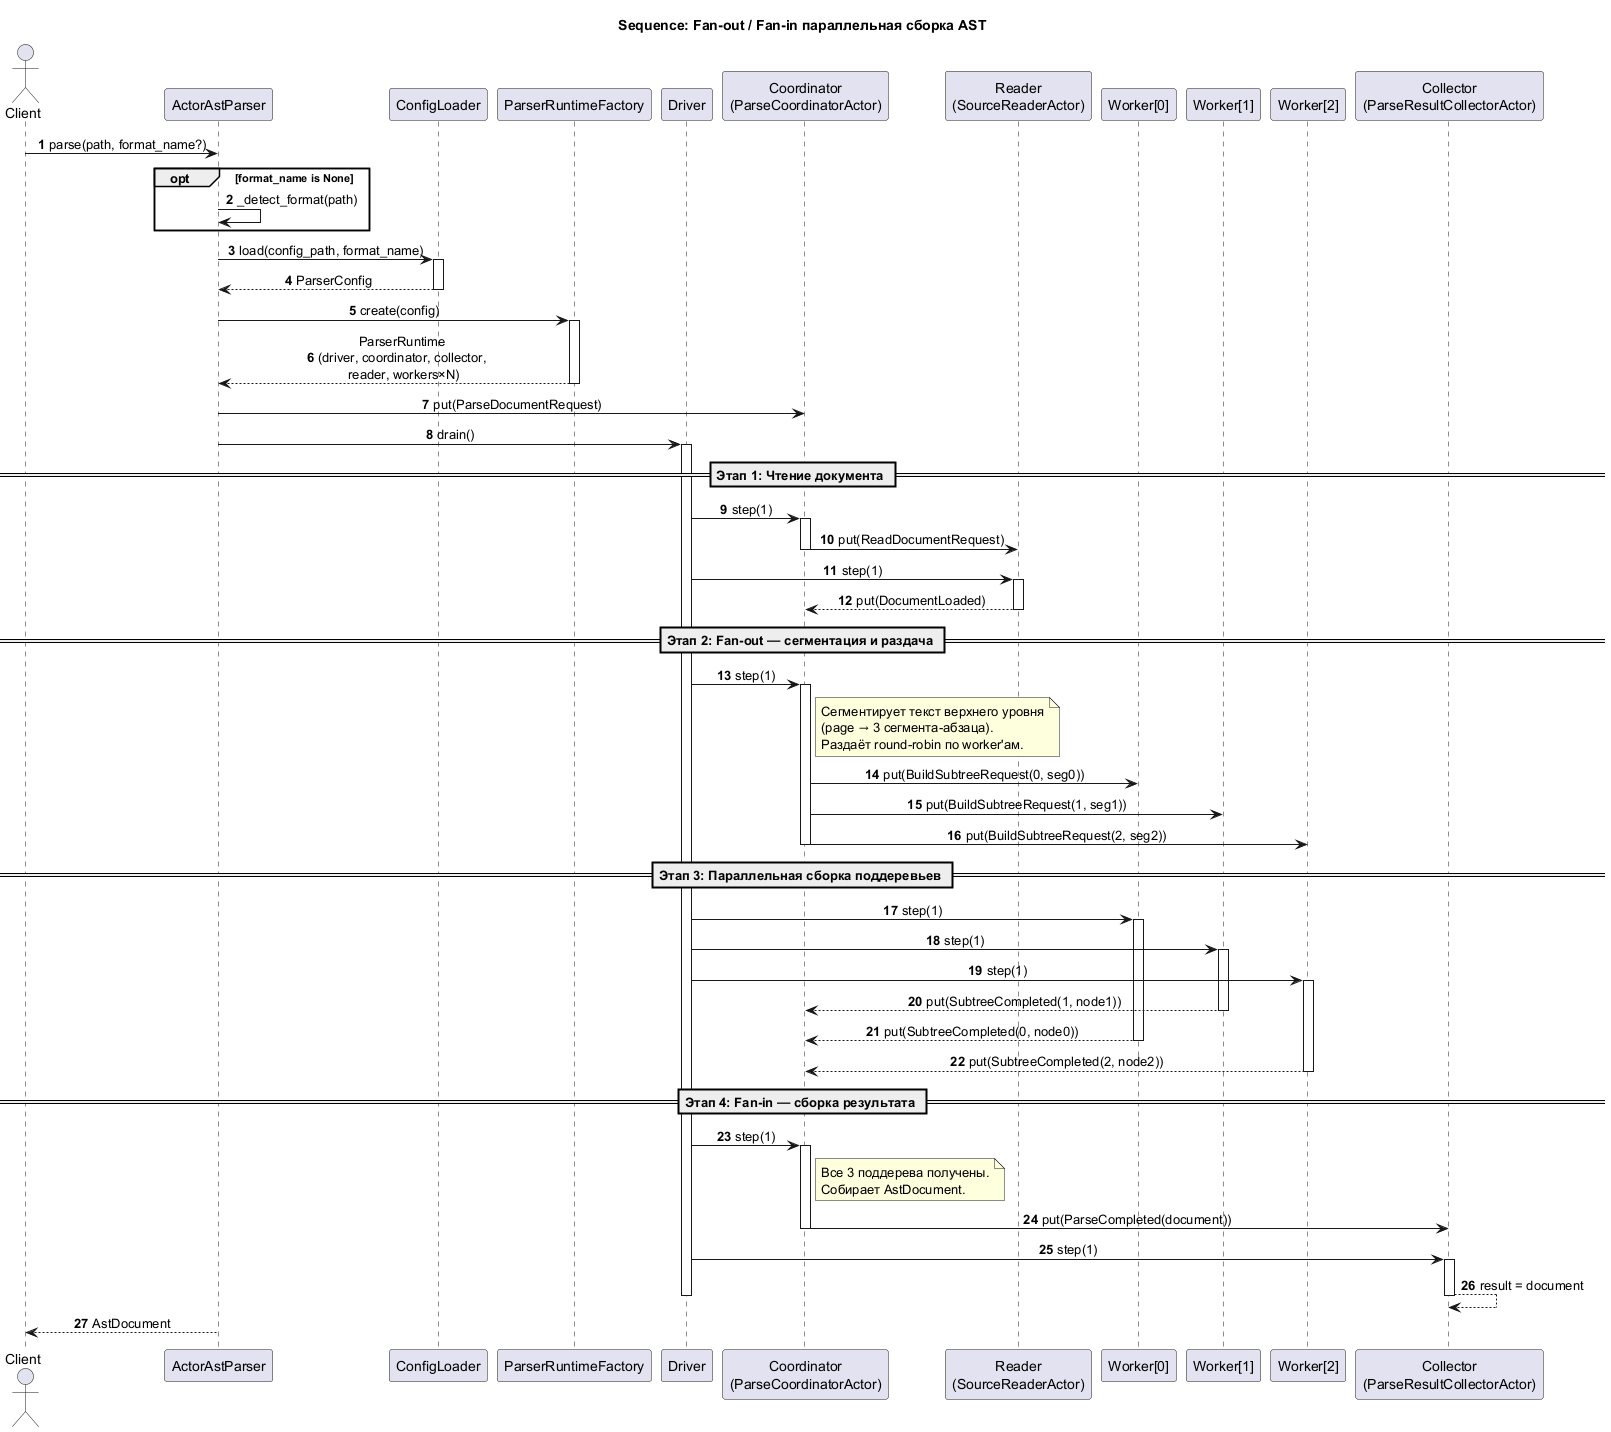

The diagram above was rendered by PlantUML. Its source (embedded in the PNG):
@startuml
autonumber
skinparam shadowing false
skinparam sequenceMessageAlign center
skinparam responseMessageBelowArrow true

title Sequence: Fan-out / Fan-in параллельная сборка AST

actor Client
participant ActorAstParser
participant ConfigLoader
participant ParserRuntimeFactory
participant Driver
participant Coordinator as "Coordinator\n(ParseCoordinatorActor)"
participant Reader as "Reader\n(SourceReaderActor)"
participant "Worker[0]" as W0
participant "Worker[1]" as W1
participant "Worker[2]" as W2
participant Collector as "Collector\n(ParseResultCollectorActor)"

Client -> ActorAstParser: parse(path, format_name?)

opt format_name is None
  ActorAstParser -> ActorAstParser: _detect_format(path)
end

ActorAstParser -> ConfigLoader: load(config_path, format_name)
activate ConfigLoader
ConfigLoader --> ActorAstParser: ParserConfig
deactivate ConfigLoader

ActorAstParser -> ParserRuntimeFactory: create(config)
activate ParserRuntimeFactory
ParserRuntimeFactory --> ActorAstParser: ParserRuntime\n(driver, coordinator, collector,\n reader, workers×N)
deactivate ParserRuntimeFactory

ActorAstParser -> Coordinator: put(ParseDocumentRequest)
ActorAstParser -> Driver: drain()
activate Driver

== Этап 1: Чтение документа ==

Driver -> Coordinator: step(1)
activate Coordinator
Coordinator -> Reader: put(ReadDocumentRequest)
deactivate Coordinator

Driver -> Reader: step(1)
activate Reader
Reader --> Coordinator: put(DocumentLoaded)
deactivate Reader

== Этап 2: Fan-out — сегментация и раздача ==

Driver -> Coordinator: step(1)
activate Coordinator
note right of Coordinator
  Сегментирует текст верхнего уровня
  (page → 3 сегмента-абзаца).
  Раздаёт round-robin по worker'ам.
end note
Coordinator -> W0: put(BuildSubtreeRequest(0, seg0))
Coordinator -> W1: put(BuildSubtreeRequest(1, seg1))
Coordinator -> W2: put(BuildSubtreeRequest(2, seg2))
deactivate Coordinator

== Этап 3: Параллельная сборка поддеревьев ==

Driver -> W0: step(1)
activate W0
Driver -> W1: step(1)
activate W1
Driver -> W2: step(1)
activate W2

W1 --> Coordinator: put(SubtreeCompleted(1, node1))
deactivate W1
W0 --> Coordinator: put(SubtreeCompleted(0, node0))
deactivate W0
W2 --> Coordinator: put(SubtreeCompleted(2, node2))
deactivate W2

== Этап 4: Fan-in — сборка результата ==

Driver -> Coordinator: step(1)
activate Coordinator
note right of Coordinator
  Все 3 поддерева получены.
  Собирает AstDocument.
end note
Coordinator -> Collector: put(ParseCompleted(document))
deactivate Coordinator

Driver -> Collector: step(1)
activate Collector
Collector --> Collector: result = document
deactivate Collector

deactivate Driver

ActorAstParser --> Client: AstDocument

@enduml